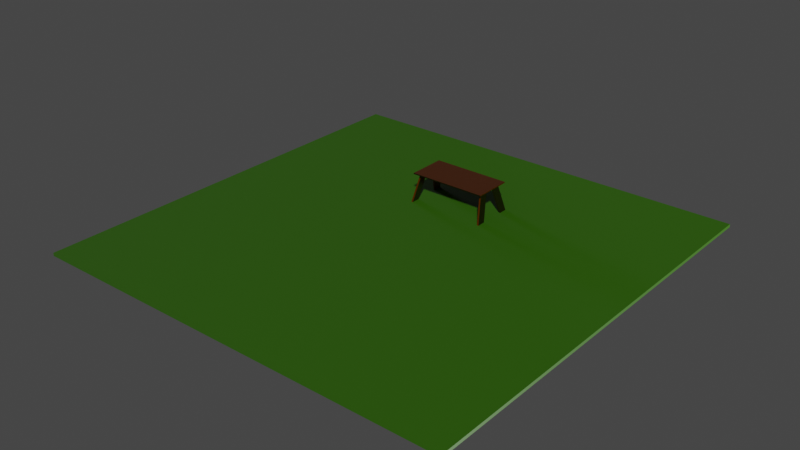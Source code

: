 # Source: map.blend  (saved by Blender 3.1.7; exported with 4.5.12 LTS)
import bpy
from mathutils import Matrix  # noqa: F401  (used for matrix-valued properties, if any)

bpy.ops.wm.read_factory_settings(use_empty=True)
scene = bpy.context.scene
scene.name = 'Scene'

# ---- collections
col_collection = bpy.data.collections.new('Collection'); scene.collection.children.link(col_collection)

# ---- images (referenced by path relative to the original .blend; pixels are not part of the script)
import os
ASSET_DIR = os.environ.get("B2B_ASSET_DIR", "")  # directory of the original .blend (textures are referenced by path, not embedded)
HERE = os.path.dirname(os.path.abspath(__file__))  # packed textures are extracted next to this script under _unpacked/

def load_image(name, relpath, width, height, colorspace="sRGB"):
    """Load a texture the original file referenced (path relative to the .blend, or extracted next to this script)."""
    p = next((c for c in (os.path.join(HERE, relpath), os.path.join(ASSET_DIR, relpath)) if relpath and os.path.exists(c)), "")
    if p:
        img = bpy.data.images.load(p, check_existing=True)
        img.name = name
    else:  # same state as the original file: an image datablock whose file is absent (Cycles renders it pink)
        img = bpy.data.images.new(name, width, height)
        img.source = "FILE"
        img.filepath = "//" + (relpath or name)
    img.colorspace_settings.name = colorspace
    return img
img_forrest_ground_01_rough_1k_jpg = load_image('forrest_ground_01_rough_1k.jpg', 'ground/forrest_ground_01_rough_1k.jpg', 1024, 1024, 'sRGB')
img_forrest_ground_01_disp_1k_png = load_image('forrest_ground_01_disp_1k.png', 'ground/forrest_ground_01_disp_1k.png', 1024, 1024, 'sRGB')
img_forrest_ground_01_nor_gl_1k_png = load_image('forrest_ground_01_nor_gl_1k.png', 'ground/forrest_ground_01_nor_gl_1k.png', 1024, 1024, 'sRGB')
img_brown_planks_03_disp_1k_png = load_image('brown_planks_03_disp_1k.png', 'wood/brown_planks_03_disp_1k.png', 1024, 1024, 'sRGB')
img_brown_planks_03_rough_1k_jpg = load_image('brown_planks_03_rough_1k.jpg', 'wood/brown_planks_03_rough_1k.jpg', 1024, 1024, 'sRGB')
img_brown_planks_03_nor_gl_1k_png = load_image('brown_planks_03_nor_gl_1k.png', 'wood/brown_planks_03_nor_gl_1k.png', 1024, 1024, 'sRGB')

# ---- materials (node trees are filled in below, after node groups)
mat_material = bpy.data.materials.new('Material')
mat_material.alpha_threshold = 0.0
mat_material.use_transparent_shadow = False
mat_material.line_color = (0.0, 0.0, 0.0, 1.0)
mat_material_001 = bpy.data.materials.new('Material.001')
mat_material_001.use_transparent_shadow = False

# ---- material node trees
mat_material.use_nodes = True; mat_material.node_tree.nodes.clear()
_N = mat_material.node_tree.nodes; _L = mat_material.node_tree.links
n0 = _N.new('ShaderNodeOutputMaterial'); n0.name = 'Material Output'; n0.location = (300, 300)
n1 = _N.new('ShaderNodeTexImage'); n1.name = 'Image Texture.001'; n1.location = (-323, 7)
n1.image = img_forrest_ground_01_rough_1k_jpg
n2 = _N.new('ShaderNodeTexImage'); n2.name = 'Image Texture.003'; n2.location = (295, 158)
n2.image = img_forrest_ground_01_disp_1k_png
n3 = _N.new('ShaderNodeTexImage'); n3.name = 'Image Texture.002'; n3.location = (-424, -264)
n3.image = img_forrest_ground_01_nor_gl_1k_png
n4 = _N.new('ShaderNodeBsdfPrincipled'); n4.name = 'Principled BSDF'; n4.location = (10, 300)
n4.distribution = 'GGX'
n4.subsurface_method = 'RANDOM_WALK_SKIN'
n4.inputs[0].default_value = (0.04719, 0.1706, 0.005464, 1.0)
n4.inputs[3].default_value = 1.45
n4.inputs[27].default_value = (0.0, 0.0, 0.0, 1.0)
n4.inputs[28].default_value = 1.0
n5 = _N.new('ShaderNodeNormalMap'); n5.name = 'Normal Map'; n5.location = (-157, -292)
_L.new(n4.outputs[0], n0.inputs[0])
_L.new(n1.outputs[0], n4.inputs[2])
_L.new(n2.outputs[0], n0.inputs[2])
_L.new(n3.outputs[0], n5.inputs[1])
_L.new(n5.outputs[0], n4.inputs[5])
n0.is_active_output = True
mat_material_001.use_nodes = True; mat_material_001.node_tree.nodes.clear()
_N = mat_material_001.node_tree.nodes; _L = mat_material_001.node_tree.links
n0 = _N.new('ShaderNodeBsdfPrincipled'); n0.name = 'Principled BSDF'; n0.location = (10, 300)
n0.distribution = 'GGX'
n0.subsurface_method = 'RANDOM_WALK_SKIN'
n0.inputs[0].default_value = (0.1329, 0.03172, 0.0, 1.0)
n0.inputs[3].default_value = 1.45
n0.inputs[27].default_value = (0.0, 0.0, 0.0, 1.0)
n0.inputs[28].default_value = 1.0
n1 = _N.new('ShaderNodeOutputMaterial'); n1.name = 'Material Output'; n1.location = (300, 300)
n2 = _N.new('ShaderNodeTexImage'); n2.name = 'Image Texture.002'; n2.location = (275, 144)
n2.hide = True
n2.image = img_brown_planks_03_disp_1k_png
n3 = _N.new('ShaderNodeTexImage'); n3.name = 'Image Texture.001'; n3.location = (-378, 5)
n3.hide = True
n3.image = img_brown_planks_03_rough_1k_jpg
n4 = _N.new('ShaderNodeNormalMap'); n4.name = 'Normal Map'; n4.location = (-175, -235)
n5 = _N.new('ShaderNodeTexImage'); n5.name = 'Image Texture.003'; n5.location = (-465, -214)
n5.image = img_brown_planks_03_nor_gl_1k_png
_L.new(n0.outputs[0], n1.inputs[0])
_L.new(n3.outputs[0], n0.inputs[2])
_L.new(n2.outputs[0], n1.inputs[2])
_L.new(n5.outputs[0], n4.inputs[1])
_L.new(n4.outputs[0], n0.inputs[5])
n1.is_active_output = True

# ---- world
world_world = bpy.data.worlds.new('World'); scene.world = world_world
world_world.use_nodes = True; world_world.node_tree.nodes.clear()
_N = world_world.node_tree.nodes; _L = world_world.node_tree.links
n0 = _N.new('ShaderNodeOutputWorld'); n0.name = 'World Output'; n0.location = (300, 300)
n1 = _N.new('ShaderNodeBackground'); n1.name = 'Background'; n1.location = (10, 300)
n1.inputs[0].default_value = (0.05088, 0.05088, 0.05088, 1.0)
_L.new(n1.outputs[0], n0.inputs[0])
n0.is_active_output = True
world_world.color = (0.05088, 0.05088, 0.05088)
world_world.use_sun_shadow = False
world_world.sun_shadow_jitter_overblur = 0.0

# ---- meshes
me_plane = bpy.data.meshes.new('Plane')
me_plane.from_pydata([(-10.0, -10.0, 0.0), (10.0, -10.0, 0.0), (-10.0, 10.0, 0.0), (10.0, 10.0, 0.0), (-10.0, -10.0, -0.1418), (10.0, -10.0, -0.1418), (-10.0, 10.0, -0.1418), (10.0, 10.0, -0.1418)], [], [(0, 2, 3, 1), (4, 5, 7, 6), (1, 3, 7, 5), (2, 0, 4, 6), (3, 2, 6, 7), (0, 1, 5, 4)])
_uv = me_plane.uv_layers.new(name='UVMap')
_uv.uv.foreach_set('vector', [-0.8998, 2.75, -0.8998, 0.5, 1.35, 0.5, 1.35, 2.75, 1.35, 0.5, -0.8998, 0.5, -0.8998, -1.75, 1.35, -1.75, 1.398, 0.5, 1.398, -1.75, 1.414, -1.75, 1.414, 0.5, 1.35, 0.5, 1.35, -1.75, 1.366, -1.75, 1.366, 0.5, 1.366, 0.5, 1.366, -1.75, 1.382, -1.75, 1.382, 0.5, 1.382, 0.5, 1.382, -1.75, 1.398, -1.75, 1.398, 0.5])
me_plane.materials.append(mat_material)
me_plane.use_remesh_fix_poles = True
me_plane.use_remesh_preserve_attributes = False
me_plane.update()
me_plane_001 = bpy.data.meshes.new('Plane.001')
me_plane_001.from_pydata([(-0.9, -0.45, -0.0375), (0.9, -0.45, -0.0375), (-0.9, 0.45, -0.0375), (0.9, 0.45, -0.0375), (-0.9, -0.45, -0.0125), (0.9, -0.45, -0.0125), (-0.9, 0.45, -0.0125), (0.9, 0.45, -0.0125), (-0.92, -0.5, -0.7), (-0.82, -0.3, -0.03), (-0.92, -0.3, -0.7), (-0.82, -0.1, -0.03), (-0.88, -0.5, -0.7), (-0.78, -0.3, -0.03), (-0.88, -0.3, -0.7), (-0.78, -0.1, -0.03), (0.88, -0.5, -0.7), (0.78, -0.3, -0.03), (0.88, -0.3, -0.7), (0.78, -0.1, -0.03), (0.92, -0.5, -0.7), (0.82, -0.3, -0.03), (0.92, -0.3, -0.7), (0.82, -0.1, -0.03), (-0.92, 0.3, -0.7), (-0.82, 0.1, -0.03), (-0.92, 0.5, -0.7), (-0.82, 0.3, -0.03), (-0.88, 0.3, -0.7), (-0.78, 0.1, -0.03), (-0.88, 0.5, -0.7), (-0.78, 0.3, -0.03), (0.88, 0.3, -0.7), (0.78, 0.1, -0.03), (0.88, 0.5, -0.7), (0.78, 0.3, -0.03), (0.92, 0.3, -0.7), (0.82, 0.1, -0.03), (0.92, 0.5, -0.7), (0.82, 0.3, -0.03)], [], [(0, 2, 3, 1), (4, 5, 7, 6), (0, 1, 5, 4), (1, 3, 7, 5), (2, 0, 4, 6), (3, 2, 6, 7), (8, 9, 11, 10), (10, 11, 15, 14), (14, 15, 13, 12), (12, 13, 9, 8), (10, 14, 12, 8), (15, 11, 9, 13), (16, 17, 19, 18), (18, 19, 23, 22), (22, 23, 21, 20), (20, 21, 17, 16), (24, 25, 27, 26), (26, 27, 31, 30), (30, 31, 29, 28), (28, 29, 25, 24), (32, 33, 35, 34), (34, 35, 39, 38), (38, 39, 37, 36), (36, 37, 33, 32)])
_uv = me_plane_001.uv_layers.new(name='UVMap')
_uv.uv.foreach_set('vector', [0.466, -0.336, 1.282, -0.336, 1.282, 1.296, 0.466, 1.296, -0.35, 1.296, -0.35, -0.336, 0.466, -0.336, 0.466, 1.296, 1.327, -0.336, 1.327, 1.296, 1.305, 1.296, 1.305, -0.336, 1.35, 0.48, 1.35, 1.296, 1.327, 1.296, 1.327, 0.48, 1.35, -0.336, 1.35, 0.48, 1.327, 0.48, 1.327, -0.336, 1.305, -0.336, 1.305, 1.296, 1.282, 1.296, 1.282, -0.336, 0.2514, 0.0, 0.2514, 0.9258, 0.0, 1.0, 4.843e-08, 0.07423, 0.6066, 0.0, 0.6066, 0.9258, 0.5547, 0.9332, 0.5547, 0.007422, 0.5028, 0.07423, 0.5028, 1.0, 0.2514, 0.9258, 0.2514, 0.0, 0.5547, 0.007422, 0.5547, 0.9332, 0.5028, 0.9258, 0.5028, 0.0, 0.125, 0.5, 0.375, 0.5, 0.375, 0.75, 0.125, 0.75, 0.625, 0.5, 0.875, 0.5, 0.875, 0.75, 0.625, 0.75, 0.2514, 0.0, 0.2514, 0.9258, 0.0, 1.0, 4.843e-08, 0.07423, 0.6066, 0.0, 0.6066, 0.9258, 0.5547, 0.9332, 0.5547, 0.007422, 0.5028, 0.07423, 0.5028, 1.0, 0.2514, 0.9258, 0.2514, 0.0, 0.5547, 0.007422, 0.5547, 0.9332, 0.5028, 0.9258, 0.5028, 0.0, 0.2514, 0.0, 0.2514, 0.9258, 0.0, 1.0, 4.843e-08, 0.07423, 0.6066, 0.0, 0.6066, 0.9258, 0.5547, 0.9332, 0.5547, 0.007422, 0.5028, 0.07423, 0.5028, 1.0, 0.2514, 0.9258, 0.2514, 0.0, 0.5547, 0.007422, 0.5547, 0.9332, 0.5028, 0.9258, 0.5028, 0.0, 0.2514, 0.0, 0.2514, 0.9258, 0.0, 1.0, 4.843e-08, 0.07423, 0.6066, 0.0, 0.6066, 0.9258, 0.5547, 0.9332, 0.5547, 0.007422, 0.5028, 0.07423, 0.5028, 1.0, 0.2514, 0.9258, 0.2514, 0.0, 0.5547, 0.007422, 0.5547, 0.9332, 0.5028, 0.9258, 0.5028, 0.0])
me_plane_001.materials.append(mat_material_001)
me_plane_001.use_remesh_fix_poles = True
me_plane_001.use_remesh_preserve_attributes = False
me_plane_001.update()

# ---- objects
ob_plane = bpy.data.objects.new('Plane', me_plane)
ob_plane_001 = bpy.data.objects.new('Plane.001', me_plane_001)

# ---- transforms, parenting, visibility, modifiers, constraints
ob_plane.location = (0.0, 0.0, 0.0)
ob_plane.scale = (0.5, 0.5, 0.5)
ob_plane_001.location = (0.0, 2.0, 0.7)

# ---- collection membership
col_collection.objects.link(ob_plane)
col_collection.objects.link(ob_plane_001)

# ---- scene / render settings (as saved in the file)
scene.frame_start = 1; scene.frame_end = 250; scene.frame_set(1)
scene.render.engine = 'BLENDER_EEVEE_NEXT'
scene.cycles.sampling_pattern = 'TABULATED_SOBOL'
scene.cycles.use_light_tree = False
scene.view_settings.view_transform = 'Filmic'
bpy.context.view_layer.update()

# ---- added for rendering (the .blend has no active camera and no usable light): camera, sun
cam_auto = bpy.data.cameras.new('AutoCamera')
cam_auto.lens = 50.0
cam_auto.sensor_width = 36.0
cam_auto.clip_end = 1000.0
ob_auto_camera = bpy.data.objects.new('AutoCamera', cam_auto)
scene.collection.objects.link(ob_auto_camera)
ob_auto_camera.location = (13.1035, -15.7241, 10.7911)
ob_auto_camera.rotation_euler = (1.09748, -7.21219e-08, 0.694738)
scene.camera = ob_auto_camera
light_auto_sun = bpy.data.lights.new('AutoSun', 'SUN')
light_auto_sun.energy = 3.0
light_auto_sun.angle = 0.0523599
ob_auto_sun = bpy.data.objects.new('AutoSun', light_auto_sun)
scene.collection.objects.link(ob_auto_sun)
ob_auto_sun.rotation_euler = (0.872665, 0.174533, 0.523599)
bpy.context.view_layer.update()
